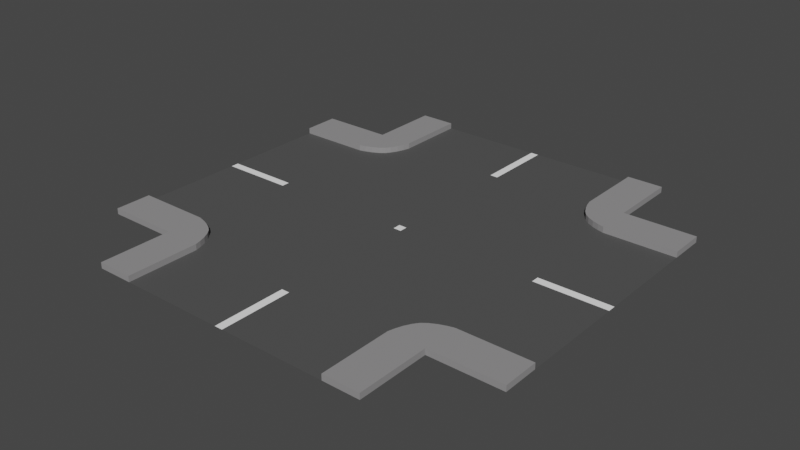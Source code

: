 # Source: crossroad.blend  (saved by Blender 2.93.20; exported with 4.5.12 LTS)
import bpy
from mathutils import Matrix  # noqa: F401  (used for matrix-valued properties, if any)

bpy.ops.wm.read_factory_settings(use_empty=True)
scene = bpy.context.scene
scene.name = 'Scene'

# ---- collections
col_collection = bpy.data.collections.new('Collection'); scene.collection.children.link(col_collection)

# ---- materials (node trees are filled in below, after node groups)
mat_roadmaincolor_002 = bpy.data.materials.new('RoadMainColor.002')
mat_roadmaincolor_002.use_transparent_shadow = False
mat_sidewalk_002 = bpy.data.materials.new('Sidewalk.002')
mat_sidewalk_002.use_transparent_shadow = False
mat_whitestripes_001 = bpy.data.materials.new('WhiteStripes.001')
mat_whitestripes_001.use_transparent_shadow = False

# ---- material node trees
mat_roadmaincolor_002.use_nodes = True; mat_roadmaincolor_002.node_tree.nodes.clear()
_N = mat_roadmaincolor_002.node_tree.nodes; _L = mat_roadmaincolor_002.node_tree.links
n0 = _N.new('ShaderNodeBsdfPrincipled'); n0.name = 'Principled BSDF'; n0.location = (10, 300)
n0.distribution = 'GGX'
n0.subsurface_method = 'BURLEY'
n0.inputs[0].default_value = (0.07795, 0.07795, 0.07795, 1.0)
n0.inputs[2].default_value = 0.6888
n0.inputs[3].default_value = 1.45
n0.inputs[27].default_value = (0.0, 0.0, 0.0, 1.0)
n0.inputs[28].default_value = 1.0
n1 = _N.new('ShaderNodeOutputMaterial'); n1.name = 'Material Output'; n1.location = (300, 300)
_L.new(n0.outputs[0], n1.inputs[0])
n1.is_active_output = True
mat_sidewalk_002.use_nodes = True; mat_sidewalk_002.node_tree.nodes.clear()
_N = mat_sidewalk_002.node_tree.nodes; _L = mat_sidewalk_002.node_tree.links
n0 = _N.new('ShaderNodeBsdfPrincipled'); n0.name = 'Principled BSDF'; n0.location = (10, 300)
n0.distribution = 'GGX'
n0.subsurface_method = 'BURLEY'
n0.inputs[0].default_value = (0.2735, 0.2679, 0.2721, 1.0)
n0.inputs[2].default_value = 1.0
n0.inputs[3].default_value = 1.45
n0.inputs[27].default_value = (0.0, 0.0, 0.0, 1.0)
n0.inputs[28].default_value = 1.0
n1 = _N.new('ShaderNodeOutputMaterial'); n1.name = 'Material Output'; n1.location = (300, 300)
_L.new(n0.outputs[0], n1.inputs[0])
n1.is_active_output = True
mat_whitestripes_001.use_nodes = True; mat_whitestripes_001.node_tree.nodes.clear()
_N = mat_whitestripes_001.node_tree.nodes; _L = mat_whitestripes_001.node_tree.links
n0 = _N.new('ShaderNodeBsdfPrincipled'); n0.name = 'Principled BSDF'; n0.location = (10, 300)
n0.distribution = 'GGX'
n0.subsurface_method = 'BURLEY'
n0.inputs[0].default_value = (1.0, 1.0, 1.0, 1.0)
n0.inputs[2].default_value = 0.834
n0.inputs[3].default_value = 1.45
n0.inputs[27].default_value = (0.0, 0.0, 0.0, 1.0)
n0.inputs[28].default_value = 1.0
n1 = _N.new('ShaderNodeOutputMaterial'); n1.name = 'Material Output'; n1.location = (300, 300)
_L.new(n0.outputs[0], n1.inputs[0])
n1.is_active_output = True

# ---- world
world_world = bpy.data.worlds.new('World'); scene.world = world_world
world_world.use_nodes = True; world_world.node_tree.nodes.clear()
_N = world_world.node_tree.nodes; _L = world_world.node_tree.links
n0 = _N.new('ShaderNodeOutputWorld'); n0.name = 'World Output'; n0.location = (300, 300)
n1 = _N.new('ShaderNodeBackground'); n1.name = 'Background'; n1.location = (10, 300)
n1.inputs[0].default_value = (0.05088, 0.05088, 0.05088, 1.0)
_L.new(n1.outputs[0], n0.inputs[0])
n0.is_active_output = True
world_world.color = (0.05088, 0.05088, 0.05088)
world_world.use_sun_shadow = False
world_world.sun_shadow_jitter_overblur = 0.0

# ---- meshes
me_plane_006 = bpy.data.meshes.new('Plane.006')
me_plane_006.from_pydata([(0.5, 1.0, 0.0), (0.6667, 1.0, 0.0), (0.3333, 1.0, 0.0), (-2.98e-08, 1.0, 0.0), (1.0, 2.98e-08, 0.0), (1.0, 0.3333, 0.0), (1.0, 0.6667, 0.0), (0.6667, 0.5, 0.0), (0.3333, 0.5, 0.0), (0.0, 0.5, 0.0), (-8.882e-16, 2.98e-08, 0.0), (-9.934e-09, 0.3333, 0.0), (-1.987e-08, 0.6667, 0.0), (1.0, 0.5, 0.0), (0.5, 0.6667, 0.0), (0.3333, 2.98e-08, 0.0), (0.3333, 0.3333, 0.0), (0.3333, 0.6667, 0.0), (0.5, 0.3333, 0.0), (0.5, 0.0, 0.0), (0.6667, 2.98e-08, 0.0), (0.6667, 0.3333, 0.0), (0.6667, 0.6667, 0.0), (0.6667, 1.0, 0.02701), (0.5, 1.0, 0.02701), (0.6667, 0.6667, 0.02701), (1.0, 0.5, 0.02701), (1.0, 0.6667, 0.02701), (0.6667, 0.5, 0.02701), (0.5, 0.6667, 0.02701), (0.6667, 0.5, 0.0), (0.5, 0.6667, 0.0), (0.3334, 0.5, 0.0), (0.5, 0.3334, 0.0), (0.5, 0.6667, 0.02701), (0.6667, 0.5, 0.02701), (0.5528, 0.5528, 0.0), (0.5528, 0.5528, 0.02701), (0.6375, 0.5078, 0.0), (0.5528, 0.5528, 0.0), (0.6063, 0.5192, 0.0), (0.5753, 0.5356, 0.0), (0.5528, 0.5528, 0.02701), (0.6375, 0.5078, 0.02701), (0.5753, 0.5356, 0.02701), (0.6063, 0.5192, 0.02701), (0.5528, 0.5528, 0.0), (0.5079, 0.6371, 0.0), (0.5356, 0.5753, 0.0), (0.5192, 0.6062, 0.0), (0.5079, 0.6371, 0.02701), (0.5528, 0.5528, 0.02701), (0.5192, 0.6062, 0.02701), (0.5356, 0.5753, 0.02701), (0.01853, 1.0, 0.0), (0.01853, 0.0, 0.0), (0.01853, 0.3333, 0.0), (0.01853, 0.6667, 0.0), (0.01853, 0.5, 0.0), (1.0, 0.01874, 0.0), (0.0, 0.01874, 0.0), (0.3333, 0.01874, 0.0), (0.6667, 0.01874, 0.0), (0.5, 0.01874, 0.0), (0.01853, 0.01874, 0.0)], [], [(14, 31, 34, 29), (57, 17, 2, 54), (22, 1, 23, 25), (63, 62, 21, 18), (13, 6, 27, 26), (64, 61, 16, 56), (58, 8, 17, 57), (30, 7, 28, 35), (8, 32, 31, 14, 17), (56, 16, 8, 58), (21, 5, 13, 7), (17, 14, 0, 2), (61, 63, 18, 16), (62, 59, 5, 21), (0, 14, 29, 24), (29, 25, 23, 24), (28, 26, 27, 25), (6, 22, 25, 27), (7, 13, 26, 28), (18, 21, 7, 30, 33), (1, 0, 24, 23), (34, 50, 52, 53, 51, 37, 42, 44, 45, 43, 35, 28, 25, 29), (34, 31, 47, 50), (37, 36, 39, 42), (16, 18, 33, 32, 8), (30, 38, 40, 41, 39, 36, 46, 48, 49, 47, 31, 32, 33), (38, 43, 45, 40), (40, 45, 44, 41), (41, 44, 42, 39), (43, 38, 30, 35), (46, 51, 53, 48), (48, 53, 52, 49), (49, 52, 50, 47), (51, 46, 36, 37), (11, 56, 58, 9), (9, 58, 57, 12), (60, 64, 56, 11), (12, 57, 54, 3), (10, 55, 64, 60), (20, 4, 59, 62), (15, 19, 63, 61), (55, 15, 61, 64), (19, 20, 62, 63)])
me_plane_006.polygons.foreach_set('material_index', [1, 0, 1, 0, 1, 0, 0, 1, 0, 0, 0, 0, 0, 0, 1, 1, 1, 1, 1, 0, 1, 1, 1, 1, 0, 0, 1, 1, 1, 1, 1, 1, 1, 1, 0, 0, 0, 2, 2, 2, 0, 0, 0])
_uv = me_plane_006.uv_layers.new(name='UVMap')
_uv.uv.foreach_set('vector', [0.75, 0.8333, 0.75, 0.8333, 0.75, 0.8333, 0.75, 0.8333, 0.5093, 0.8333, 0.6667, 0.8333, 0.6667, 1.0, 0.5093, 1.0, 0.0, 0.0, 0.0, 0.0, 0.0, 0.0, 0.0, 0.0, 0.75, 0.5094, 0.8333, 0.5094, 0.8333, 0.6667, 0.75, 0.6667, 0.0, 0.0, 0.0, 0.0, 0.0, 0.0, 0.0, 0.0, 0.5093, 0.5094, 0.6667, 0.5094, 0.6667, 0.6667, 0.5093, 0.6667, 0.5093, 0.75, 0.6667, 0.75, 0.6667, 0.8333, 0.5093, 0.8333, 0.8333, 0.75, 0.8333, 0.75, 0.8333, 0.75, 0.8333, 0.75, 0.6667, 0.75, 0.6667, 0.75, 0.75, 0.8333, 0.75, 0.8333, 0.6667, 0.8333, 0.5093, 0.6667, 0.6667, 0.6667, 0.6667, 0.75, 0.5093, 0.75, 0.8333, 0.6667, 1.0, 0.6667, 1.0, 0.75, 0.8333, 0.75, 0.6667, 0.8333, 0.75, 0.8333, 0.75, 1.0, 0.6667, 1.0, 0.6667, 0.5094, 0.75, 0.5094, 0.75, 0.6667, 0.6667, 0.6667, 0.8333, 0.5094, 1.0, 0.5094, 1.0, 0.6667, 0.8333, 0.6667, 0.75, 1.0, 0.75, 0.8333, 0.75, 0.8333, 0.75, 1.0, 0.75, 0.8333, 0.8333, 0.8333, 0.8333, 1.0, 0.75, 1.0, 0.8333, 0.75, 1.0, 0.75, 1.0, 0.8333, 0.8333, 0.8333, 0.0, 0.0, 0.0, 0.0, 0.0, 0.0, 0.0, 0.0, 0.8333, 0.75, 1.0, 0.75, 1.0, 0.75, 0.8333, 0.75, 0.75, 0.6667, 0.8333, 0.6667, 0.8333, 0.75, 0.8333, 0.75, 0.75, 0.6667, 0.0, 0.0, 0.0, 0.0, 0.0, 0.0, 0.0, 0.0, 0.75, 0.8333, 0.7513, 0.8186, 0.7533, 0.8028, 0.7609, 0.7855, 0.7727, 0.7727, 0.7727, 0.7727, 0.7727, 0.7727, 0.7855, 0.7609, 0.8029, 0.7533, 0.8188, 0.7513, 0.8333, 0.75, 0.8333, 0.75, 0.8333, 0.8333, 0.75, 0.8333, 0.75, 0.8333, 0.75, 0.8333, 0.75, 0.8186, 0.7513, 0.8186, 0.7727, 0.7727, 0.7708, 0.7708, 0.7708, 0.7708, 0.7727, 0.7727, 0.6667, 0.6667, 0.75, 0.6667, 0.75, 0.6667, 0.6667, 0.75, 0.6667, 0.75, 0.8333, 0.75, 0.8188, 0.75, 0.8032, 0.751, 0.7877, 0.7512, 0.7764, 0.75, 0.7764, 0.75, 0.7764, 0.75, 0.7678, 0.7508, 0.7596, 0.7505, 0.754, 0.75, 0.75, 0.75, 0.6667, 0.75, 0.75, 0.6667, 0.8188, 0.75, 0.8188, 0.7513, 0.8029, 0.7533, 0.8028, 0.75, 0.8028, 0.75, 0.8029, 0.7533, 0.7855, 0.7609, 0.7844, 0.7573, 0.7844, 0.7573, 0.7855, 0.7609, 0.7727, 0.7727, 0.7708, 0.7708, 0.8188, 0.7513, 0.8188, 0.75, 0.8333, 0.75, 0.8333, 0.75, 0.7708, 0.7708, 0.7727, 0.7727, 0.7609, 0.7855, 0.7573, 0.7844, 0.7573, 0.7844, 0.7609, 0.7855, 0.7533, 0.8028, 0.75, 0.8027, 0.75, 0.8027, 0.7533, 0.8028, 0.7513, 0.8186, 0.75, 0.8186, 0.7727, 0.7727, 0.7708, 0.7708, 0.7708, 0.7708, 0.7727, 0.7727, 0.5, 0.6667, 0.5093, 0.6667, 0.5093, 0.75, 0.5, 0.75, 0.5, 0.75, 0.5093, 0.75, 0.5093, 0.8333, 0.5, 0.8333, 0.5, 0.5094, 0.5093, 0.5094, 0.5093, 0.6667, 0.5, 0.6667, 0.5, 0.8333, 0.5093, 0.8333, 0.5093, 1.0, 0.5, 1.0, 0.5, 0.5, 0.5093, 0.5, 0.5093, 0.5094, 0.5, 0.5094, 0.8333, 0.5, 1.0, 0.5, 1.0, 0.5094, 0.8333, 0.5094, 0.6667, 0.5, 0.75, 0.5, 0.75, 0.5094, 0.6667, 0.5094, 0.5093, 0.5, 0.6667, 0.5, 0.6667, 0.5094, 0.5093, 0.5094, 0.75, 0.5, 0.8333, 0.5, 0.8333, 0.5094, 0.75, 0.5094])
me_plane_006.materials.append(mat_roadmaincolor_002)
me_plane_006.materials.append(mat_sidewalk_002)
me_plane_006.materials.append(mat_whitestripes_001)
me_plane_006.use_remesh_fix_poles = True
me_plane_006.use_remesh_preserve_attributes = False
me_plane_006.update()

# ---- objects
ob_crossroad1 = bpy.data.objects.new('Crossroad1', me_plane_006)

# ---- transforms, parenting, visibility, modifiers, constraints
ob_crossroad1.location = (0.0, 0.0, 0.0)
_m = ob_crossroad1.modifiers.new('Mirror', 'MIRROR')
_m.use_axis = (True, True, False)
_m.use_clip = True

# ---- collection membership
scene.collection.objects.link(ob_crossroad1)

# ---- scene / render settings (as saved in the file)
scene.frame_start = 1; scene.frame_end = 250; scene.frame_set(0)
scene.render.engine = 'BLENDER_EEVEE_NEXT'
scene.cycles.use_denoising = False
scene.cycles.samples = 128
scene.cycles.sampling_pattern = 'TABULATED_SOBOL'
scene.cycles.use_adaptive_sampling = False
scene.cycles.use_light_tree = False
scene.view_settings.view_transform = 'Filmic'
bpy.context.view_layer.update()

# ---- added for rendering (the .blend has no active camera and no usable light): camera, sun
cam_auto = bpy.data.cameras.new('AutoCamera')
cam_auto.lens = 50.0
cam_auto.sensor_width = 36.0
cam_auto.clip_end = 1000.0
ob_auto_camera = bpy.data.objects.new('AutoCamera', cam_auto)
scene.collection.objects.link(ob_auto_camera)
ob_auto_camera.location = (2.61705, -3.14046, 2.10714)
ob_auto_camera.rotation_euler = (1.09748, -7.21219e-08, 0.694738)
scene.camera = ob_auto_camera
light_auto_sun = bpy.data.lights.new('AutoSun', 'SUN')
light_auto_sun.energy = 3.0
light_auto_sun.angle = 0.0523599
ob_auto_sun = bpy.data.objects.new('AutoSun', light_auto_sun)
scene.collection.objects.link(ob_auto_sun)
ob_auto_sun.rotation_euler = (0.872665, 0.174533, 0.523599)
bpy.context.view_layer.update()
